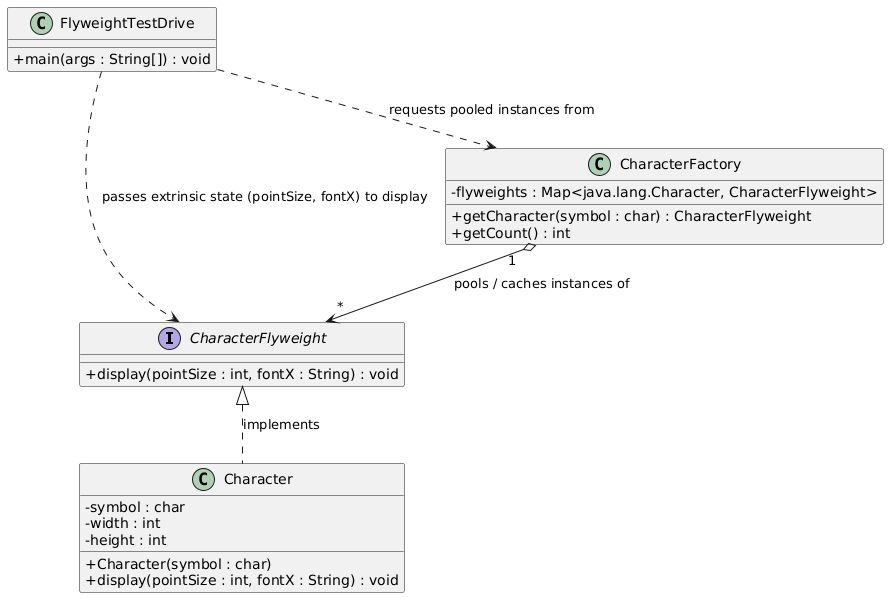

The diagram above was rendered by PlantUML. Its source (embedded in the PNG):
@startuml
skinparam classAttributeIconSize 0

' Flyweight Abstraction Interface
interface CharacterFlyweight {
    + display(pointSize : int, fontX : String) : void
}

' Concrete Flyweight (Contains Intrinsic Shared State)
class Character {
    - symbol : char
    - width : int
    - height : int
    + Character(symbol : char)
    + display(pointSize : int, fontX : String) : void
}

' Flyweight Factory (Manages and pools flyweight instances)
class CharacterFactory {
    - flyweights : Map<java.lang.Character, CharacterFlyweight>
    + getCharacter(symbol : char) : CharacterFlyweight
    + getCount() : int
}

' Client & Driver Demo
class FlyweightTestDrive {
    + main(args : String[]) : void
}

' --- RELATIONSHIPS ---

' Realization / Interface Implementation
CharacterFlyweight <|.. Character : implements

' Factory Management Pool (Composition)
CharacterFactory "1" o--> "*" CharacterFlyweight : pools / caches instances of

' Client Dependencies
FlyweightTestDrive ..> CharacterFactory : requests pooled instances from
FlyweightTestDrive ..> CharacterFlyweight : passes extrinsic state (pointSize, fontX) to display
@enduml